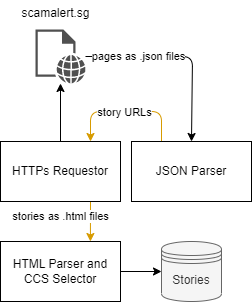

The diagram above was exported from draw.io. Its source (the exported page's mxGraphModel, read from the mxfile embedded in the PNG):
<mxGraphModel dx="543" dy="375" grid="1" gridSize="10" guides="1" tooltips="1" connect="1" arrows="1" fold="1" page="1" pageScale="1" pageWidth="850" pageHeight="1100" math="0" shadow="0">
  <root>
    <mxCell id="0" />
    <mxCell id="1" parent="0" />
    <mxCell id="9" style="edgeStyle=none;html=1;entryX=0.5;entryY=0;entryDx=0;entryDy=0;" edge="1" parent="1" source="4" target="11">
      <mxGeometry relative="1" as="geometry">
        <mxPoint x="422" y="129" as="targetPoint" />
        <Array as="points">
          <mxPoint x="442" y="85" />
        </Array>
      </mxGeometry>
    </mxCell>
    <mxCell id="10" value="pages as .json files" style="edgeLabel;html=1;align=center;verticalAlign=middle;resizable=0;points=[];" vertex="1" connectable="0" parent="9">
      <mxGeometry x="-0.6489" relative="1" as="geometry">
        <mxPoint x="19" as="offset" />
      </mxGeometry>
    </mxCell>
    <mxCell id="4" value="" style="sketch=0;pointerEvents=1;shadow=0;dashed=0;html=1;strokeColor=none;fillColor=#505050;labelPosition=center;verticalLabelPosition=bottom;verticalAlign=top;outlineConnect=0;align=center;shape=mxgraph.office.concepts.web_page;" vertex="1" parent="1">
      <mxGeometry x="285" y="58" width="50" height="54" as="geometry" />
    </mxCell>
    <mxCell id="7" style="edgeStyle=none;html=1;exitX=0.5;exitY=0;exitDx=0;exitDy=0;" edge="1" parent="1" source="6" target="4">
      <mxGeometry relative="1" as="geometry" />
    </mxCell>
    <mxCell id="25" style="edgeStyle=none;html=1;exitX=0.75;exitY=1;exitDx=0;exitDy=0;fillColor=#ffe6cc;strokeColor=#d79b00;" edge="1" parent="1" source="6">
      <mxGeometry relative="1" as="geometry">
        <mxPoint x="339.9047619047619" y="270" as="targetPoint" />
      </mxGeometry>
    </mxCell>
    <mxCell id="27" value="stories as .html files" style="edgeLabel;html=1;align=center;verticalAlign=middle;resizable=0;points=[];" vertex="1" connectable="0" parent="25">
      <mxGeometry x="-0.2429" relative="1" as="geometry">
        <mxPoint x="-30" as="offset" />
      </mxGeometry>
    </mxCell>
    <mxCell id="6" value="HTTPs Requestor" style="whiteSpace=wrap;html=1;fillColor=none;" vertex="1" parent="1">
      <mxGeometry x="250" y="170" width="120" height="60" as="geometry" />
    </mxCell>
    <mxCell id="8" value="scamalert.sg" style="text;html=1;align=center;verticalAlign=middle;resizable=0;points=[];autosize=1;strokeColor=none;fillColor=none;" vertex="1" parent="1">
      <mxGeometry x="262" y="29" width="86" height="26" as="geometry" />
    </mxCell>
    <mxCell id="23" style="edgeStyle=none;html=1;exitX=0.25;exitY=0;exitDx=0;exitDy=0;entryX=0.75;entryY=0;entryDx=0;entryDy=0;fillColor=#ffe6cc;strokeColor=#d79b00;" edge="1" parent="1" source="11" target="6">
      <mxGeometry relative="1" as="geometry">
        <Array as="points">
          <mxPoint x="411" y="140" />
          <mxPoint x="340" y="140" />
        </Array>
      </mxGeometry>
    </mxCell>
    <mxCell id="24" value="story URLs" style="edgeLabel;html=1;align=center;verticalAlign=middle;resizable=0;points=[];" vertex="1" connectable="0" parent="23">
      <mxGeometry x="0.1925" y="1" relative="1" as="geometry">
        <mxPoint x="11" as="offset" />
      </mxGeometry>
    </mxCell>
    <mxCell id="11" value="JSON Parser" style="whiteSpace=wrap;html=1;fillColor=none;" vertex="1" parent="1">
      <mxGeometry x="381" y="170" width="120" height="60" as="geometry" />
    </mxCell>
    <mxCell id="29" style="edgeStyle=none;html=1;exitX=1;exitY=0.5;exitDx=0;exitDy=0;" edge="1" parent="1" source="26" target="31">
      <mxGeometry relative="1" as="geometry">
        <mxPoint x="411" y="299.9999999999999" as="targetPoint" />
      </mxGeometry>
    </mxCell>
    <mxCell id="26" value="HTML Parser and&lt;br&gt;CCS Selector" style="whiteSpace=wrap;html=1;fillColor=none;" vertex="1" parent="1">
      <mxGeometry x="250" y="270" width="120" height="60" as="geometry" />
    </mxCell>
    <mxCell id="31" value="Stories" style="shape=datastore;whiteSpace=wrap;html=1;fillColor=#f5f5f5;fontColor=#333333;strokeColor=#666666;" vertex="1" parent="1">
      <mxGeometry x="411" y="270" width="60" height="60" as="geometry" />
    </mxCell>
  </root>
</mxGraphModel>